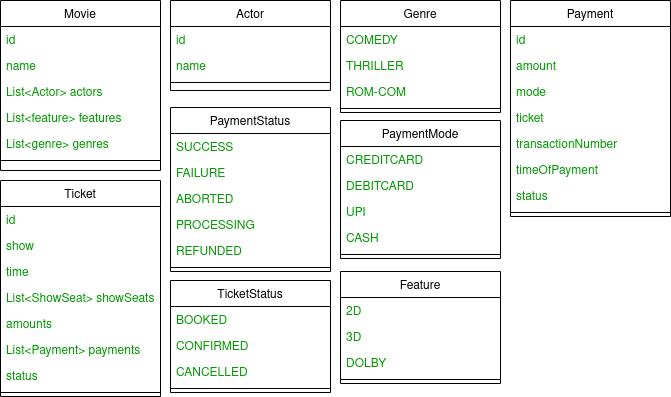

The diagram above was exported from draw.io. Its source (the exported page's mxGraphModel, read from the mxfile embedded in the PNG):
<mxGraphModel dx="796" dy="481" grid="1" gridSize="10" guides="1" tooltips="1" connect="1" arrows="1" fold="1" page="1" pageScale="1" pageWidth="827" pageHeight="1169" math="0" shadow="0">
  <root>
    <mxCell id="WIyWlLk6GJQsqaUBKTNV-0" />
    <mxCell id="WIyWlLk6GJQsqaUBKTNV-1" parent="WIyWlLk6GJQsqaUBKTNV-0" />
    <mxCell id="okKsrnmavZ9WWJT-rZKY-0" value="Actor" style="swimlane;fontStyle=0;align=center;verticalAlign=top;childLayout=stackLayout;horizontal=1;startSize=26;horizontalStack=0;resizeParent=1;resizeLast=0;collapsible=1;marginBottom=0;rounded=0;shadow=0;strokeWidth=1;" parent="WIyWlLk6GJQsqaUBKTNV-1" vertex="1">
      <mxGeometry x="230" y="30" width="160" height="90" as="geometry">
        <mxRectangle x="230" y="140" width="160" height="26" as="alternateBounds" />
      </mxGeometry>
    </mxCell>
    <mxCell id="okKsrnmavZ9WWJT-rZKY-1" value="id" style="text;align=left;verticalAlign=top;spacingLeft=4;spacingRight=4;overflow=hidden;rotatable=0;points=[[0,0.5],[1,0.5]];portConstraint=eastwest;fontColor=#009900;" parent="okKsrnmavZ9WWJT-rZKY-0" vertex="1">
      <mxGeometry y="26" width="160" height="26" as="geometry" />
    </mxCell>
    <mxCell id="okKsrnmavZ9WWJT-rZKY-2" value="name" style="text;align=left;verticalAlign=top;spacingLeft=4;spacingRight=4;overflow=hidden;rotatable=0;points=[[0,0.5],[1,0.5]];portConstraint=eastwest;rounded=0;shadow=0;html=0;fontColor=#009900;" parent="okKsrnmavZ9WWJT-rZKY-0" vertex="1">
      <mxGeometry y="52" width="160" height="26" as="geometry" />
    </mxCell>
    <mxCell id="okKsrnmavZ9WWJT-rZKY-4" value="" style="line;html=1;strokeWidth=1;align=left;verticalAlign=middle;spacingTop=-1;spacingLeft=3;spacingRight=3;rotatable=0;labelPosition=right;points=[];portConstraint=eastwest;" parent="okKsrnmavZ9WWJT-rZKY-0" vertex="1">
      <mxGeometry y="78" width="160" height="8" as="geometry" />
    </mxCell>
    <mxCell id="okKsrnmavZ9WWJT-rZKY-6" value="Genre" style="swimlane;fontStyle=0;align=center;verticalAlign=top;childLayout=stackLayout;horizontal=1;startSize=26;horizontalStack=0;resizeParent=1;resizeLast=0;collapsible=1;marginBottom=0;rounded=0;shadow=0;strokeWidth=1;" parent="WIyWlLk6GJQsqaUBKTNV-1" vertex="1">
      <mxGeometry x="400" y="30" width="160" height="112" as="geometry">
        <mxRectangle x="230" y="140" width="160" height="26" as="alternateBounds" />
      </mxGeometry>
    </mxCell>
    <mxCell id="okKsrnmavZ9WWJT-rZKY-7" value="COMEDY" style="text;align=left;verticalAlign=top;spacingLeft=4;spacingRight=4;overflow=hidden;rotatable=0;points=[[0,0.5],[1,0.5]];portConstraint=eastwest;fontColor=#009900;" parent="okKsrnmavZ9WWJT-rZKY-6" vertex="1">
      <mxGeometry y="26" width="160" height="26" as="geometry" />
    </mxCell>
    <mxCell id="okKsrnmavZ9WWJT-rZKY-8" value="THRILLER" style="text;align=left;verticalAlign=top;spacingLeft=4;spacingRight=4;overflow=hidden;rotatable=0;points=[[0,0.5],[1,0.5]];portConstraint=eastwest;rounded=0;shadow=0;html=0;fontColor=#009900;" parent="okKsrnmavZ9WWJT-rZKY-6" vertex="1">
      <mxGeometry y="52" width="160" height="26" as="geometry" />
    </mxCell>
    <mxCell id="okKsrnmavZ9WWJT-rZKY-9" value="ROM-COM" style="text;align=left;verticalAlign=top;spacingLeft=4;spacingRight=4;overflow=hidden;rotatable=0;points=[[0,0.5],[1,0.5]];portConstraint=eastwest;rounded=0;shadow=0;html=0;fontColor=#009900;" parent="okKsrnmavZ9WWJT-rZKY-6" vertex="1">
      <mxGeometry y="78" width="160" height="26" as="geometry" />
    </mxCell>
    <mxCell id="okKsrnmavZ9WWJT-rZKY-10" value="" style="line;html=1;strokeWidth=1;align=left;verticalAlign=middle;spacingTop=-1;spacingLeft=3;spacingRight=3;rotatable=0;labelPosition=right;points=[];portConstraint=eastwest;" parent="okKsrnmavZ9WWJT-rZKY-6" vertex="1">
      <mxGeometry y="104" width="160" height="8" as="geometry" />
    </mxCell>
    <mxCell id="okKsrnmavZ9WWJT-rZKY-11" value="Payment" style="swimlane;fontStyle=0;align=center;verticalAlign=top;childLayout=stackLayout;horizontal=1;startSize=26;horizontalStack=0;resizeParent=1;resizeLast=0;collapsible=1;marginBottom=0;rounded=0;shadow=0;strokeWidth=1;" parent="WIyWlLk6GJQsqaUBKTNV-1" vertex="1">
      <mxGeometry x="570" y="30" width="160" height="216" as="geometry">
        <mxRectangle x="230" y="140" width="160" height="26" as="alternateBounds" />
      </mxGeometry>
    </mxCell>
    <mxCell id="okKsrnmavZ9WWJT-rZKY-12" value="id" style="text;align=left;verticalAlign=top;spacingLeft=4;spacingRight=4;overflow=hidden;rotatable=0;points=[[0,0.5],[1,0.5]];portConstraint=eastwest;fontColor=#009900;" parent="okKsrnmavZ9WWJT-rZKY-11" vertex="1">
      <mxGeometry y="26" width="160" height="26" as="geometry" />
    </mxCell>
    <mxCell id="okKsrnmavZ9WWJT-rZKY-13" value="amount" style="text;align=left;verticalAlign=top;spacingLeft=4;spacingRight=4;overflow=hidden;rotatable=0;points=[[0,0.5],[1,0.5]];portConstraint=eastwest;rounded=0;shadow=0;html=0;fontColor=#009900;" parent="okKsrnmavZ9WWJT-rZKY-11" vertex="1">
      <mxGeometry y="52" width="160" height="26" as="geometry" />
    </mxCell>
    <mxCell id="okKsrnmavZ9WWJT-rZKY-14" value="mode" style="text;align=left;verticalAlign=top;spacingLeft=4;spacingRight=4;overflow=hidden;rotatable=0;points=[[0,0.5],[1,0.5]];portConstraint=eastwest;rounded=0;shadow=0;html=0;fontColor=#009900;" parent="okKsrnmavZ9WWJT-rZKY-11" vertex="1">
      <mxGeometry y="78" width="160" height="26" as="geometry" />
    </mxCell>
    <mxCell id="okKsrnmavZ9WWJT-rZKY-18" value="ticket" style="text;align=left;verticalAlign=top;spacingLeft=4;spacingRight=4;overflow=hidden;rotatable=0;points=[[0,0.5],[1,0.5]];portConstraint=eastwest;rounded=0;shadow=0;html=0;fontColor=#009900;" parent="okKsrnmavZ9WWJT-rZKY-11" vertex="1">
      <mxGeometry y="104" width="160" height="26" as="geometry" />
    </mxCell>
    <mxCell id="okKsrnmavZ9WWJT-rZKY-16" value="transactionNumber" style="text;align=left;verticalAlign=top;spacingLeft=4;spacingRight=4;overflow=hidden;rotatable=0;points=[[0,0.5],[1,0.5]];portConstraint=eastwest;rounded=0;shadow=0;html=0;fontColor=#009900;" parent="okKsrnmavZ9WWJT-rZKY-11" vertex="1">
      <mxGeometry y="130" width="160" height="26" as="geometry" />
    </mxCell>
    <mxCell id="okKsrnmavZ9WWJT-rZKY-17" value="timeOfPayment" style="text;align=left;verticalAlign=top;spacingLeft=4;spacingRight=4;overflow=hidden;rotatable=0;points=[[0,0.5],[1,0.5]];portConstraint=eastwest;rounded=0;shadow=0;html=0;fontColor=#009900;" parent="okKsrnmavZ9WWJT-rZKY-11" vertex="1">
      <mxGeometry y="156" width="160" height="26" as="geometry" />
    </mxCell>
    <mxCell id="okKsrnmavZ9WWJT-rZKY-50" value="status" style="text;align=left;verticalAlign=top;spacingLeft=4;spacingRight=4;overflow=hidden;rotatable=0;points=[[0,0.5],[1,0.5]];portConstraint=eastwest;rounded=0;shadow=0;html=0;fontColor=#009900;" parent="okKsrnmavZ9WWJT-rZKY-11" vertex="1">
      <mxGeometry y="182" width="160" height="26" as="geometry" />
    </mxCell>
    <mxCell id="okKsrnmavZ9WWJT-rZKY-15" value="" style="line;html=1;strokeWidth=1;align=left;verticalAlign=middle;spacingTop=-1;spacingLeft=3;spacingRight=3;rotatable=0;labelPosition=right;points=[];portConstraint=eastwest;" parent="okKsrnmavZ9WWJT-rZKY-11" vertex="1">
      <mxGeometry y="208" width="160" height="8" as="geometry" />
    </mxCell>
    <mxCell id="okKsrnmavZ9WWJT-rZKY-19" value="Movie" style="swimlane;fontStyle=0;align=center;verticalAlign=top;childLayout=stackLayout;horizontal=1;startSize=26;horizontalStack=0;resizeParent=1;resizeLast=0;collapsible=1;marginBottom=0;rounded=0;shadow=0;strokeWidth=1;" parent="WIyWlLk6GJQsqaUBKTNV-1" vertex="1">
      <mxGeometry x="60" y="30" width="160" height="170" as="geometry">
        <mxRectangle x="230" y="140" width="160" height="26" as="alternateBounds" />
      </mxGeometry>
    </mxCell>
    <mxCell id="okKsrnmavZ9WWJT-rZKY-20" value="id" style="text;align=left;verticalAlign=top;spacingLeft=4;spacingRight=4;overflow=hidden;rotatable=0;points=[[0,0.5],[1,0.5]];portConstraint=eastwest;fontColor=#009900;" parent="okKsrnmavZ9WWJT-rZKY-19" vertex="1">
      <mxGeometry y="26" width="160" height="26" as="geometry" />
    </mxCell>
    <mxCell id="okKsrnmavZ9WWJT-rZKY-21" value="name" style="text;align=left;verticalAlign=top;spacingLeft=4;spacingRight=4;overflow=hidden;rotatable=0;points=[[0,0.5],[1,0.5]];portConstraint=eastwest;rounded=0;shadow=0;html=0;fontColor=#009900;" parent="okKsrnmavZ9WWJT-rZKY-19" vertex="1">
      <mxGeometry y="52" width="160" height="26" as="geometry" />
    </mxCell>
    <mxCell id="okKsrnmavZ9WWJT-rZKY-22" value="List&lt;Actor&gt; actors" style="text;align=left;verticalAlign=top;spacingLeft=4;spacingRight=4;overflow=hidden;rotatable=0;points=[[0,0.5],[1,0.5]];portConstraint=eastwest;rounded=0;shadow=0;html=0;fontColor=#009900;" parent="okKsrnmavZ9WWJT-rZKY-19" vertex="1">
      <mxGeometry y="78" width="160" height="26" as="geometry" />
    </mxCell>
    <mxCell id="okKsrnmavZ9WWJT-rZKY-28" value="List&lt;feature&gt; features" style="text;align=left;verticalAlign=top;spacingLeft=4;spacingRight=4;overflow=hidden;rotatable=0;points=[[0,0.5],[1,0.5]];portConstraint=eastwest;rounded=0;shadow=0;html=0;fontColor=#009900;" parent="okKsrnmavZ9WWJT-rZKY-19" vertex="1">
      <mxGeometry y="104" width="160" height="26" as="geometry" />
    </mxCell>
    <mxCell id="okKsrnmavZ9WWJT-rZKY-29" value="List&lt;genre&gt; genres" style="text;align=left;verticalAlign=top;spacingLeft=4;spacingRight=4;overflow=hidden;rotatable=0;points=[[0,0.5],[1,0.5]];portConstraint=eastwest;rounded=0;shadow=0;html=0;fontColor=#009900;" parent="okKsrnmavZ9WWJT-rZKY-19" vertex="1">
      <mxGeometry y="130" width="160" height="26" as="geometry" />
    </mxCell>
    <mxCell id="okKsrnmavZ9WWJT-rZKY-26" value="" style="line;html=1;strokeWidth=1;align=left;verticalAlign=middle;spacingTop=-1;spacingLeft=3;spacingRight=3;rotatable=0;labelPosition=right;points=[];portConstraint=eastwest;" parent="okKsrnmavZ9WWJT-rZKY-19" vertex="1">
      <mxGeometry y="156" width="160" height="8" as="geometry" />
    </mxCell>
    <mxCell id="okKsrnmavZ9WWJT-rZKY-31" value="PaymentStatus" style="swimlane;fontStyle=0;align=center;verticalAlign=top;childLayout=stackLayout;horizontal=1;startSize=26;horizontalStack=0;resizeParent=1;resizeLast=0;collapsible=1;marginBottom=0;rounded=0;shadow=0;strokeWidth=1;" parent="WIyWlLk6GJQsqaUBKTNV-1" vertex="1">
      <mxGeometry x="230" y="137" width="160" height="164" as="geometry">
        <mxRectangle x="230" y="140" width="160" height="26" as="alternateBounds" />
      </mxGeometry>
    </mxCell>
    <mxCell id="okKsrnmavZ9WWJT-rZKY-32" value="SUCCESS" style="text;align=left;verticalAlign=top;spacingLeft=4;spacingRight=4;overflow=hidden;rotatable=0;points=[[0,0.5],[1,0.5]];portConstraint=eastwest;fontColor=#009900;" parent="okKsrnmavZ9WWJT-rZKY-31" vertex="1">
      <mxGeometry y="26" width="160" height="26" as="geometry" />
    </mxCell>
    <mxCell id="okKsrnmavZ9WWJT-rZKY-33" value="FAILURE" style="text;align=left;verticalAlign=top;spacingLeft=4;spacingRight=4;overflow=hidden;rotatable=0;points=[[0,0.5],[1,0.5]];portConstraint=eastwest;rounded=0;shadow=0;html=0;fontColor=#009900;" parent="okKsrnmavZ9WWJT-rZKY-31" vertex="1">
      <mxGeometry y="52" width="160" height="26" as="geometry" />
    </mxCell>
    <mxCell id="okKsrnmavZ9WWJT-rZKY-34" value="ABORTED" style="text;align=left;verticalAlign=top;spacingLeft=4;spacingRight=4;overflow=hidden;rotatable=0;points=[[0,0.5],[1,0.5]];portConstraint=eastwest;rounded=0;shadow=0;html=0;fontColor=#009900;" parent="okKsrnmavZ9WWJT-rZKY-31" vertex="1">
      <mxGeometry y="78" width="160" height="26" as="geometry" />
    </mxCell>
    <mxCell id="okKsrnmavZ9WWJT-rZKY-36" value="PROCESSING" style="text;align=left;verticalAlign=top;spacingLeft=4;spacingRight=4;overflow=hidden;rotatable=0;points=[[0,0.5],[1,0.5]];portConstraint=eastwest;rounded=0;shadow=0;html=0;fontColor=#009900;" parent="okKsrnmavZ9WWJT-rZKY-31" vertex="1">
      <mxGeometry y="104" width="160" height="26" as="geometry" />
    </mxCell>
    <mxCell id="okKsrnmavZ9WWJT-rZKY-51" value="REFUNDED" style="text;align=left;verticalAlign=top;spacingLeft=4;spacingRight=4;overflow=hidden;rotatable=0;points=[[0,0.5],[1,0.5]];portConstraint=eastwest;rounded=0;shadow=0;html=0;fontColor=#009900;" parent="okKsrnmavZ9WWJT-rZKY-31" vertex="1">
      <mxGeometry y="130" width="160" height="26" as="geometry" />
    </mxCell>
    <mxCell id="okKsrnmavZ9WWJT-rZKY-35" value="" style="line;html=1;strokeWidth=1;align=left;verticalAlign=middle;spacingTop=-1;spacingLeft=3;spacingRight=3;rotatable=0;labelPosition=right;points=[];portConstraint=eastwest;" parent="okKsrnmavZ9WWJT-rZKY-31" vertex="1">
      <mxGeometry y="156" width="160" height="8" as="geometry" />
    </mxCell>
    <mxCell id="okKsrnmavZ9WWJT-rZKY-42" value="PaymentMode" style="swimlane;fontStyle=0;align=center;verticalAlign=top;childLayout=stackLayout;horizontal=1;startSize=26;horizontalStack=0;resizeParent=1;resizeLast=0;collapsible=1;marginBottom=0;rounded=0;shadow=0;strokeWidth=1;" parent="WIyWlLk6GJQsqaUBKTNV-1" vertex="1">
      <mxGeometry x="400" y="150" width="160" height="138" as="geometry">
        <mxRectangle x="230" y="140" width="160" height="26" as="alternateBounds" />
      </mxGeometry>
    </mxCell>
    <mxCell id="okKsrnmavZ9WWJT-rZKY-43" value="CREDITCARD" style="text;align=left;verticalAlign=top;spacingLeft=4;spacingRight=4;overflow=hidden;rotatable=0;points=[[0,0.5],[1,0.5]];portConstraint=eastwest;fontColor=#009900;" parent="okKsrnmavZ9WWJT-rZKY-42" vertex="1">
      <mxGeometry y="26" width="160" height="26" as="geometry" />
    </mxCell>
    <mxCell id="okKsrnmavZ9WWJT-rZKY-44" value="DEBITCARD" style="text;align=left;verticalAlign=top;spacingLeft=4;spacingRight=4;overflow=hidden;rotatable=0;points=[[0,0.5],[1,0.5]];portConstraint=eastwest;rounded=0;shadow=0;html=0;fontColor=#009900;" parent="okKsrnmavZ9WWJT-rZKY-42" vertex="1">
      <mxGeometry y="52" width="160" height="26" as="geometry" />
    </mxCell>
    <mxCell id="okKsrnmavZ9WWJT-rZKY-45" value="UPI" style="text;align=left;verticalAlign=top;spacingLeft=4;spacingRight=4;overflow=hidden;rotatable=0;points=[[0,0.5],[1,0.5]];portConstraint=eastwest;rounded=0;shadow=0;html=0;fontColor=#009900;" parent="okKsrnmavZ9WWJT-rZKY-42" vertex="1">
      <mxGeometry y="78" width="160" height="26" as="geometry" />
    </mxCell>
    <mxCell id="okKsrnmavZ9WWJT-rZKY-46" value="CASH" style="text;align=left;verticalAlign=top;spacingLeft=4;spacingRight=4;overflow=hidden;rotatable=0;points=[[0,0.5],[1,0.5]];portConstraint=eastwest;rounded=0;shadow=0;html=0;fontColor=#009900;" parent="okKsrnmavZ9WWJT-rZKY-42" vertex="1">
      <mxGeometry y="104" width="160" height="26" as="geometry" />
    </mxCell>
    <mxCell id="okKsrnmavZ9WWJT-rZKY-47" value="" style="line;html=1;strokeWidth=1;align=left;verticalAlign=middle;spacingTop=-1;spacingLeft=3;spacingRight=3;rotatable=0;labelPosition=right;points=[];portConstraint=eastwest;" parent="okKsrnmavZ9WWJT-rZKY-42" vertex="1">
      <mxGeometry y="130" width="160" height="8" as="geometry" />
    </mxCell>
    <mxCell id="okKsrnmavZ9WWJT-rZKY-52" value="Ticket" style="swimlane;fontStyle=0;align=center;verticalAlign=top;childLayout=stackLayout;horizontal=1;startSize=26;horizontalStack=0;resizeParent=1;resizeLast=0;collapsible=1;marginBottom=0;rounded=0;shadow=0;strokeWidth=1;" parent="WIyWlLk6GJQsqaUBKTNV-1" vertex="1">
      <mxGeometry x="60" y="210" width="160" height="216" as="geometry">
        <mxRectangle x="230" y="140" width="160" height="26" as="alternateBounds" />
      </mxGeometry>
    </mxCell>
    <mxCell id="okKsrnmavZ9WWJT-rZKY-53" value="id" style="text;align=left;verticalAlign=top;spacingLeft=4;spacingRight=4;overflow=hidden;rotatable=0;points=[[0,0.5],[1,0.5]];portConstraint=eastwest;fontColor=#009900;" parent="okKsrnmavZ9WWJT-rZKY-52" vertex="1">
      <mxGeometry y="26" width="160" height="26" as="geometry" />
    </mxCell>
    <mxCell id="okKsrnmavZ9WWJT-rZKY-54" value="show" style="text;align=left;verticalAlign=top;spacingLeft=4;spacingRight=4;overflow=hidden;rotatable=0;points=[[0,0.5],[1,0.5]];portConstraint=eastwest;rounded=0;shadow=0;html=0;fontColor=#009900;" parent="okKsrnmavZ9WWJT-rZKY-52" vertex="1">
      <mxGeometry y="52" width="160" height="26" as="geometry" />
    </mxCell>
    <mxCell id="okKsrnmavZ9WWJT-rZKY-55" value="time" style="text;align=left;verticalAlign=top;spacingLeft=4;spacingRight=4;overflow=hidden;rotatable=0;points=[[0,0.5],[1,0.5]];portConstraint=eastwest;rounded=0;shadow=0;html=0;fontColor=#009900;" parent="okKsrnmavZ9WWJT-rZKY-52" vertex="1">
      <mxGeometry y="78" width="160" height="26" as="geometry" />
    </mxCell>
    <mxCell id="okKsrnmavZ9WWJT-rZKY-56" value="List&lt;ShowSeat&gt; showSeats" style="text;align=left;verticalAlign=top;spacingLeft=4;spacingRight=4;overflow=hidden;rotatable=0;points=[[0,0.5],[1,0.5]];portConstraint=eastwest;rounded=0;shadow=0;html=0;fontColor=#009900;" parent="okKsrnmavZ9WWJT-rZKY-52" vertex="1">
      <mxGeometry y="104" width="160" height="26" as="geometry" />
    </mxCell>
    <mxCell id="okKsrnmavZ9WWJT-rZKY-57" value="amounts" style="text;align=left;verticalAlign=top;spacingLeft=4;spacingRight=4;overflow=hidden;rotatable=0;points=[[0,0.5],[1,0.5]];portConstraint=eastwest;rounded=0;shadow=0;html=0;fontColor=#009900;" parent="okKsrnmavZ9WWJT-rZKY-52" vertex="1">
      <mxGeometry y="130" width="160" height="26" as="geometry" />
    </mxCell>
    <mxCell id="okKsrnmavZ9WWJT-rZKY-58" value="List&lt;Payment&gt; payments" style="text;align=left;verticalAlign=top;spacingLeft=4;spacingRight=4;overflow=hidden;rotatable=0;points=[[0,0.5],[1,0.5]];portConstraint=eastwest;rounded=0;shadow=0;html=0;fontColor=#009900;" parent="okKsrnmavZ9WWJT-rZKY-52" vertex="1">
      <mxGeometry y="156" width="160" height="26" as="geometry" />
    </mxCell>
    <mxCell id="okKsrnmavZ9WWJT-rZKY-59" value="status" style="text;align=left;verticalAlign=top;spacingLeft=4;spacingRight=4;overflow=hidden;rotatable=0;points=[[0,0.5],[1,0.5]];portConstraint=eastwest;rounded=0;shadow=0;html=0;fontColor=#009900;" parent="okKsrnmavZ9WWJT-rZKY-52" vertex="1">
      <mxGeometry y="182" width="160" height="26" as="geometry" />
    </mxCell>
    <mxCell id="okKsrnmavZ9WWJT-rZKY-60" value="" style="line;html=1;strokeWidth=1;align=left;verticalAlign=middle;spacingTop=-1;spacingLeft=3;spacingRight=3;rotatable=0;labelPosition=right;points=[];portConstraint=eastwest;" parent="okKsrnmavZ9WWJT-rZKY-52" vertex="1">
      <mxGeometry y="208" width="160" height="8" as="geometry" />
    </mxCell>
    <mxCell id="okKsrnmavZ9WWJT-rZKY-61" value="TicketStatus" style="swimlane;fontStyle=0;align=center;verticalAlign=top;childLayout=stackLayout;horizontal=1;startSize=26;horizontalStack=0;resizeParent=1;resizeLast=0;collapsible=1;marginBottom=0;rounded=0;shadow=0;strokeWidth=1;" parent="WIyWlLk6GJQsqaUBKTNV-1" vertex="1">
      <mxGeometry x="230" y="310" width="160" height="112" as="geometry">
        <mxRectangle x="230" y="140" width="160" height="26" as="alternateBounds" />
      </mxGeometry>
    </mxCell>
    <mxCell id="okKsrnmavZ9WWJT-rZKY-62" value="BOOKED" style="text;align=left;verticalAlign=top;spacingLeft=4;spacingRight=4;overflow=hidden;rotatable=0;points=[[0,0.5],[1,0.5]];portConstraint=eastwest;fontColor=#009900;" parent="okKsrnmavZ9WWJT-rZKY-61" vertex="1">
      <mxGeometry y="26" width="160" height="26" as="geometry" />
    </mxCell>
    <mxCell id="okKsrnmavZ9WWJT-rZKY-63" value="CONFIRMED" style="text;align=left;verticalAlign=top;spacingLeft=4;spacingRight=4;overflow=hidden;rotatable=0;points=[[0,0.5],[1,0.5]];portConstraint=eastwest;rounded=0;shadow=0;html=0;fontColor=#009900;" parent="okKsrnmavZ9WWJT-rZKY-61" vertex="1">
      <mxGeometry y="52" width="160" height="26" as="geometry" />
    </mxCell>
    <mxCell id="okKsrnmavZ9WWJT-rZKY-64" value="CANCELLED" style="text;align=left;verticalAlign=top;spacingLeft=4;spacingRight=4;overflow=hidden;rotatable=0;points=[[0,0.5],[1,0.5]];portConstraint=eastwest;rounded=0;shadow=0;html=0;fontColor=#009900;" parent="okKsrnmavZ9WWJT-rZKY-61" vertex="1">
      <mxGeometry y="78" width="160" height="26" as="geometry" />
    </mxCell>
    <mxCell id="okKsrnmavZ9WWJT-rZKY-65" value="" style="line;html=1;strokeWidth=1;align=left;verticalAlign=middle;spacingTop=-1;spacingLeft=3;spacingRight=3;rotatable=0;labelPosition=right;points=[];portConstraint=eastwest;" parent="okKsrnmavZ9WWJT-rZKY-61" vertex="1">
      <mxGeometry y="104" width="160" height="8" as="geometry" />
    </mxCell>
    <mxCell id="nTiMc4p9vIo6ELeluKpA-0" value="Feature" style="swimlane;fontStyle=0;align=center;verticalAlign=top;childLayout=stackLayout;horizontal=1;startSize=26;horizontalStack=0;resizeParent=1;resizeLast=0;collapsible=1;marginBottom=0;rounded=0;shadow=0;strokeWidth=1;" vertex="1" parent="WIyWlLk6GJQsqaUBKTNV-1">
      <mxGeometry x="400" y="301" width="160" height="112" as="geometry">
        <mxRectangle x="230" y="140" width="160" height="26" as="alternateBounds" />
      </mxGeometry>
    </mxCell>
    <mxCell id="nTiMc4p9vIo6ELeluKpA-1" value="2D" style="text;align=left;verticalAlign=top;spacingLeft=4;spacingRight=4;overflow=hidden;rotatable=0;points=[[0,0.5],[1,0.5]];portConstraint=eastwest;fontColor=#009900;" vertex="1" parent="nTiMc4p9vIo6ELeluKpA-0">
      <mxGeometry y="26" width="160" height="26" as="geometry" />
    </mxCell>
    <mxCell id="nTiMc4p9vIo6ELeluKpA-2" value="3D" style="text;align=left;verticalAlign=top;spacingLeft=4;spacingRight=4;overflow=hidden;rotatable=0;points=[[0,0.5],[1,0.5]];portConstraint=eastwest;rounded=0;shadow=0;html=0;fontColor=#009900;" vertex="1" parent="nTiMc4p9vIo6ELeluKpA-0">
      <mxGeometry y="52" width="160" height="26" as="geometry" />
    </mxCell>
    <mxCell id="nTiMc4p9vIo6ELeluKpA-3" value="DOLBY" style="text;align=left;verticalAlign=top;spacingLeft=4;spacingRight=4;overflow=hidden;rotatable=0;points=[[0,0.5],[1,0.5]];portConstraint=eastwest;rounded=0;shadow=0;html=0;fontColor=#009900;" vertex="1" parent="nTiMc4p9vIo6ELeluKpA-0">
      <mxGeometry y="78" width="160" height="26" as="geometry" />
    </mxCell>
    <mxCell id="nTiMc4p9vIo6ELeluKpA-4" value="" style="line;html=1;strokeWidth=1;align=left;verticalAlign=middle;spacingTop=-1;spacingLeft=3;spacingRight=3;rotatable=0;labelPosition=right;points=[];portConstraint=eastwest;" vertex="1" parent="nTiMc4p9vIo6ELeluKpA-0">
      <mxGeometry y="104" width="160" height="8" as="geometry" />
    </mxCell>
  </root>
</mxGraphModel>